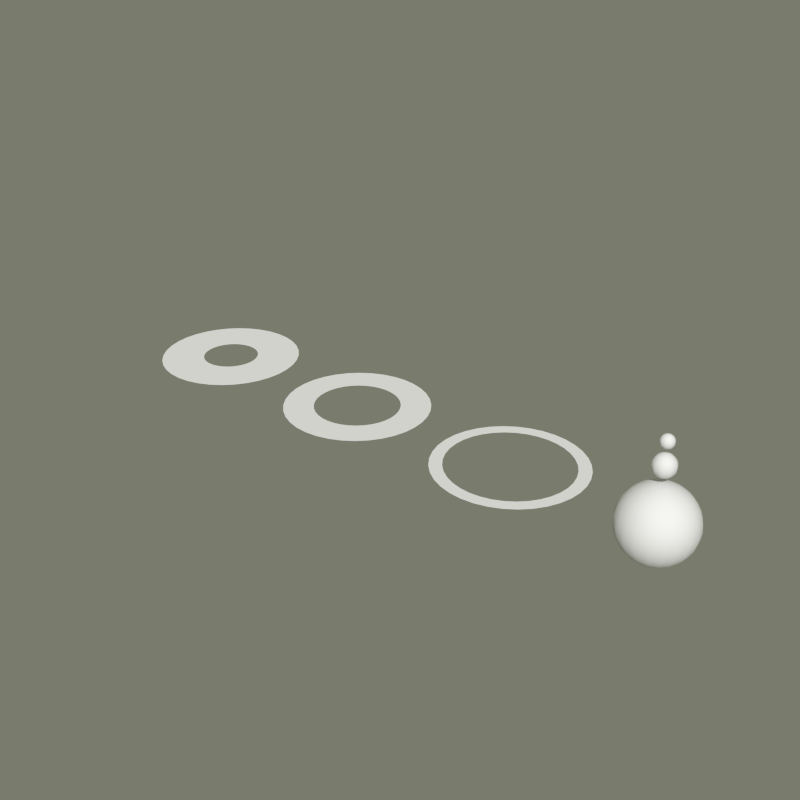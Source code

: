 # Source: planets_export.blend  (saved by Blender 2.72.0; exported with 4.5.12 LTS)
import bpy
from mathutils import Matrix  # noqa: F401  (used for matrix-valued properties, if any)

bpy.ops.wm.read_factory_settings(use_empty=True)
scene = bpy.context.scene
scene.name = 'Scene'

# ---- collections
col_collection_1 = bpy.data.collections.new('Collection 1'); scene.collection.children.link(col_collection_1)

# ---- materials (node trees are filled in below, after node groups)
mat_mat_ring = bpy.data.materials.new('mat_ring')
mat_mat_ring.alpha_threshold = 0.0
mat_mat_ring.use_transparent_shadow = False
mat_mat_ring.roughness = 0.5
mat_mat_planet = bpy.data.materials.new('mat_planet')
mat_mat_planet.alpha_threshold = 0.0
mat_mat_planet.use_transparent_shadow = False
mat_mat_planet.roughness = 0.5

# ---- material node trees

# ---- world
world_world = bpy.data.worlds.new('World'); scene.world = world_world
world_world.color = (0.1918, 0.1985, 0.1526)
world_world.use_sun_shadow = False
world_world.sun_shadow_jitter_overblur = 0.0
world_world.cycles.sampling_method = 'MANUAL'
world_world.cycles.sample_map_resolution = 256

# ---- meshes
me_circle_011 = bpy.data.meshes.new('Circle.011')
me_circle_011.from_pydata([(0.0, 2.0, 0.0), (-0.3473, 1.97, 0.0), (-0.684, 1.879, 0.0), (-1.0, 1.732, 0.0), (-1.286, 1.532, 0.0), (-1.532, 1.286, 0.0), (-1.732, 1.0, 0.0), (-1.879, 0.684, 0.0), (-1.97, 0.3473, 0.0), (-2.0, 1.51e-07, 0.0), (-1.97, -0.3473, 0.0), (-1.879, -0.684, 0.0), (-1.732, -1.0, 0.0), (-1.532, -1.286, 0.0), (-1.286, -1.532, 0.0), (-1.0, -1.732, 0.0), (-0.684, -1.879, 0.0), (-0.3473, -1.97, 0.0), (-7.788e-07, -2.0, 0.0), (0.3473, -1.97, 0.0), (0.684, -1.879, 0.0), (1.0, -1.732, 0.0), (1.286, -1.532, 0.0), (1.532, -1.286, 0.0), (1.732, -1.0, 0.0), (1.879, -0.684, 0.0), (1.97, -0.3473, 0.0), (2.0, -9.298e-07, 0.0), (1.97, 0.3473, 0.0), (1.879, 0.684, 0.0), (1.732, 1.0, 0.0), (1.532, 1.286, 0.0), (1.286, 1.532, 0.0), (1.0, 1.732, 0.0), (0.684, 1.879, 0.0), (0.3473, 1.97, 0.0), (0.0, 0.7884, 0.0), (-0.1369, 0.7764, 0.0), (-0.2697, 0.7409, 0.0), (-0.3942, 0.6828, 0.0), (-0.5068, 0.604, 0.0), (-0.604, 0.5068, 0.0), (-0.6828, 0.3942, 0.0), (-0.7409, 0.2697, 0.0), (-0.7764, 0.1369, 0.0), (-0.7884, 5.952e-08, 0.0), (-0.7764, -0.1369, 0.0), (-0.7409, -0.2697, 0.0), (-0.6828, -0.3942, 0.0), (-0.604, -0.5068, 0.0), (-0.5068, -0.604, 0.0), (-0.3942, -0.6828, 0.0), (-0.2697, -0.7409, 0.0), (-0.1369, -0.7764, 0.0), (-3.07e-07, -0.7884, 0.0), (0.1369, -0.7764, 0.0), (0.2697, -0.7409, 0.0), (0.3942, -0.6828, 0.0), (0.5068, -0.604, 0.0), (0.604, -0.5068, 0.0), (0.6828, -0.3942, 0.0), (0.7409, -0.2697, 0.0), (0.7764, -0.1369, 0.0), (0.7884, -3.665e-07, 0.0), (0.7764, 0.1369, 0.0), (0.7409, 0.2697, 0.0), (0.6828, 0.3942, 0.0), (0.604, 0.5068, 0.0), (0.5068, 0.604, 0.0), (0.3942, 0.6828, 0.0), (0.2697, 0.7409, 0.0), (0.1369, 0.7764, 0.0)], [], [(13, 49, 48, 12), (30, 66, 65, 29), (20, 56, 55, 19), (3, 39, 38, 2), (10, 46, 45, 9), (27, 63, 62, 26), (17, 53, 52, 16), (34, 70, 69, 33), (7, 43, 42, 6), (24, 60, 59, 23), (31, 67, 66, 30), (14, 50, 49, 13), (4, 40, 39, 3), (21, 57, 56, 20), (11, 47, 46, 10), (28, 64, 63, 27), (35, 71, 70, 34), (18, 54, 53, 17), (1, 37, 36, 0), (8, 44, 43, 7), (25, 61, 60, 24), (15, 51, 50, 14), (32, 68, 67, 31), (22, 58, 57, 21), (5, 41, 40, 4), (29, 65, 64, 28), (12, 48, 47, 11), (0, 36, 71, 35), (2, 38, 37, 1), (19, 55, 54, 18), (9, 45, 44, 8), (26, 62, 61, 25), (33, 69, 68, 32), (16, 52, 51, 15), (6, 42, 41, 5), (23, 59, 58, 22)])
_uv = me_circle_011.uv_layers.new(name='UVMap')
_uv.uv.foreach_set('vector', [0.3626, 0.7718, 0.3626, 0.2268, 0.3353, 0.2268, 0.3353, 0.7718, 0.8264, 0.7718, 0.8264, 0.2268, 0.7991, 0.2268, 0.7991, 0.7718, 0.5536, 0.7718, 0.5536, 0.2268, 0.5263, 0.2268, 0.5263, 0.7718, 0.08979, 0.7718, 0.08979, 0.2268, 0.06251, 0.2268, 0.06251, 0.7718, 0.2808, 0.7718, 0.2808, 0.2268, 0.2535, 0.2268, 0.2535, 0.7718, 0.7445, 0.7718, 0.7445, 0.2268, 0.7172, 0.2268, 0.7172, 0.7718, 0.4717, 0.7718, 0.4717, 0.2268, 0.4444, 0.2268, 0.4444, 0.7718, 0.9355, 0.7718, 0.9355, 0.2268, 0.9082, 0.2268, 0.9082, 0.7718, 0.1989, 0.7718, 0.1989, 0.2268, 0.1716, 0.2268, 0.1716, 0.7718, 0.6627, 0.7718, 0.6627, 0.2268, 0.6354, 0.2268, 0.6354, 0.7718, 0.8536, 0.7718, 0.8536, 0.2268, 0.8264, 0.2268, 0.8264, 0.7718, 0.3899, 0.7718, 0.3899, 0.2268, 0.3626, 0.2268, 0.3626, 0.7718, 0.1171, 0.7718, 0.1171, 0.2268, 0.08979, 0.2268, 0.08979, 0.7718, 0.5808, 0.7718, 0.5808, 0.2268, 0.5536, 0.2268, 0.5536, 0.7718, 0.308, 0.7718, 0.308, 0.2268, 0.2808, 0.2268, 0.2808, 0.7718, 0.7718, 0.7718, 0.7718, 0.2268, 0.7445, 0.2268, 0.7445, 0.7718, 0.9628, 0.7718, 0.9628, 0.2268, 0.9355, 0.2268, 0.9355, 0.7718, 0.499, 0.7718, 0.499, 0.2268, 0.4717, 0.2268, 0.4717, 0.7718, 0.03523, 0.7718, 0.03523, 0.2268, 0.007947, 0.2268, 0.007947, 0.7718, 0.2262, 0.7718, 0.2262, 0.2268, 0.1989, 0.2268, 0.1989, 0.7718, 0.69, 0.7718, 0.69, 0.2268, 0.6627, 0.2268, 0.6627, 0.7718, 0.4172, 0.7718, 0.4172, 0.2268, 0.3899, 0.2268, 0.3899, 0.7718, 0.8809, 0.7718, 0.8809, 0.2268, 0.8536, 0.2268, 0.8536, 0.7718, 0.6081, 0.7718, 0.6081, 0.2268, 0.5808, 0.2268, 0.5808, 0.7718, 0.1444, 0.7718, 0.1444, 0.2268, 0.1171, 0.2268, 0.1171, 0.7718, 0.7991, 0.7718, 0.7991, 0.2268, 0.7718, 0.2268, 0.7718, 0.7718, 0.3353, 0.7718, 0.3353, 0.2268, 0.308, 0.2268, 0.308, 0.7718, 0.9901, 0.7718, 0.9901, 0.2268, 0.9628, 0.2268, 0.9628, 0.7718, 0.06251, 0.7718, 0.06251, 0.2268, 0.03523, 0.2268, 0.03523, 0.7718, 0.5263, 0.7718, 0.5263, 0.2268, 0.499, 0.2268, 0.499, 0.7718, 0.2535, 0.7718, 0.2535, 0.2268, 0.2262, 0.2268, 0.2262, 0.7718, 0.7172, 0.7718, 0.7172, 0.2268, 0.69, 0.2268, 0.69, 0.7718, 0.9082, 0.7718, 0.9082, 0.2268, 0.8809, 0.2268, 0.8809, 0.7718, 0.4444, 0.7718, 0.4444, 0.2268, 0.4172, 0.2268, 0.4172, 0.7718, 0.1716, 0.7718, 0.1716, 0.2268, 0.1444, 0.2268, 0.1444, 0.7718, 0.6354, 0.7718, 0.6354, 0.2268, 0.6081, 0.2268, 0.6081, 0.7718])
me_circle_011.materials.append(mat_mat_ring)
me_circle_011.use_remesh_preserve_volume = False
me_circle_011.use_remesh_preserve_attributes = False
me_circle_011.use_mirror_vertex_groups = False
me_circle_011.update()
me_circle_010 = bpy.data.meshes.new('Circle.010')
me_circle_010.from_pydata([(0.0, 2.0, 0.0), (-0.3473, 1.97, 0.0), (-0.684, 1.879, 0.0), (-1.0, 1.732, 0.0), (-1.286, 1.532, 0.0), (-1.532, 1.286, 0.0), (-1.732, 1.0, 0.0), (-1.879, 0.684, 0.0), (-1.97, 0.3473, 0.0), (-2.0, 1.51e-07, 0.0), (-1.97, -0.3473, 0.0), (-1.879, -0.684, 0.0), (-1.732, -1.0, 0.0), (-1.532, -1.286, 0.0), (-1.286, -1.532, 0.0), (-1.0, -1.732, 0.0), (-0.684, -1.879, 0.0), (-0.3473, -1.97, 0.0), (-7.788e-07, -2.0, 0.0), (0.3473, -1.97, 0.0), (0.684, -1.879, 0.0), (1.0, -1.732, 0.0), (1.286, -1.532, 0.0), (1.532, -1.286, 0.0), (1.732, -1.0, 0.0), (1.879, -0.684, 0.0), (1.97, -0.3473, 0.0), (2.0, -9.298e-07, 0.0), (1.97, 0.3473, 0.0), (1.879, 0.684, 0.0), (1.732, 1.0, 0.0), (1.532, 1.286, 0.0), (1.286, 1.532, 0.0), (1.0, 1.732, 0.0), (0.684, 1.879, 0.0), (0.3473, 1.97, 0.0), (0.0, 1.658, 0.0), (-0.2879, 1.633, 0.0), (-0.567, 1.558, 0.0), (-0.8289, 1.436, 0.0), (-1.066, 1.27, 0.0), (-1.27, 1.066, 0.0), (-1.436, 0.8289, 0.0), (-1.558, 0.567, 0.0), (-1.633, 0.2879, 0.0), (-1.658, 1.252e-07, 0.0), (-1.633, -0.2879, 0.0), (-1.558, -0.567, 0.0), (-1.436, -0.8289, 0.0), (-1.27, -1.066, 0.0), (-1.066, -1.27, 0.0), (-0.8289, -1.436, 0.0), (-0.567, -1.558, 0.0), (-0.2879, -1.633, 0.0), (-6.455e-07, -1.658, 0.0), (0.2879, -1.633, 0.0), (0.567, -1.558, 0.0), (0.8289, -1.436, 0.0), (1.066, -1.27, 0.0), (1.27, -1.066, 0.0), (1.436, -0.8289, 0.0), (1.558, -0.567, 0.0), (1.633, -0.2879, 0.0), (1.658, -7.707e-07, 0.0), (1.633, 0.2879, 0.0), (1.558, 0.567, 0.0), (1.436, 0.8289, 0.0), (1.27, 1.066, 0.0), (1.066, 1.27, 0.0), (0.8289, 1.436, 0.0), (0.567, 1.558, 0.0), (0.2879, 1.633, 0.0)], [], [(13, 49, 48, 12), (30, 66, 65, 29), (20, 56, 55, 19), (3, 39, 38, 2), (10, 46, 45, 9), (27, 63, 62, 26), (17, 53, 52, 16), (34, 70, 69, 33), (7, 43, 42, 6), (24, 60, 59, 23), (31, 67, 66, 30), (14, 50, 49, 13), (4, 40, 39, 3), (21, 57, 56, 20), (11, 47, 46, 10), (28, 64, 63, 27), (35, 71, 70, 34), (18, 54, 53, 17), (1, 37, 36, 0), (8, 44, 43, 7), (25, 61, 60, 24), (15, 51, 50, 14), (32, 68, 67, 31), (22, 58, 57, 21), (5, 41, 40, 4), (29, 65, 64, 28), (12, 48, 47, 11), (0, 36, 71, 35), (2, 38, 37, 1), (19, 55, 54, 18), (9, 45, 44, 8), (26, 62, 61, 25), (33, 69, 68, 32), (16, 52, 51, 15), (6, 42, 41, 5), (23, 59, 58, 22)])
_uv = me_circle_010.uv_layers.new(name='UVMap')
_uv.uv.foreach_set('vector', [0.3626, 0.7718, 0.3626, 0.2268, 0.3353, 0.2268, 0.3353, 0.7718, 0.8264, 0.7718, 0.8264, 0.2268, 0.7991, 0.2268, 0.7991, 0.7718, 0.5536, 0.7718, 0.5536, 0.2268, 0.5263, 0.2268, 0.5263, 0.7718, 0.08979, 0.7718, 0.08979, 0.2268, 0.06251, 0.2268, 0.06251, 0.7718, 0.2808, 0.7718, 0.2808, 0.2268, 0.2535, 0.2268, 0.2535, 0.7718, 0.7445, 0.7718, 0.7445, 0.2268, 0.7172, 0.2268, 0.7172, 0.7718, 0.4717, 0.7718, 0.4717, 0.2268, 0.4444, 0.2268, 0.4444, 0.7718, 0.9355, 0.7718, 0.9355, 0.2268, 0.9082, 0.2268, 0.9082, 0.7718, 0.1989, 0.7718, 0.1989, 0.2268, 0.1716, 0.2268, 0.1716, 0.7718, 0.6627, 0.7718, 0.6627, 0.2268, 0.6354, 0.2268, 0.6354, 0.7718, 0.8536, 0.7718, 0.8536, 0.2268, 0.8264, 0.2268, 0.8264, 0.7718, 0.3899, 0.7718, 0.3899, 0.2268, 0.3626, 0.2268, 0.3626, 0.7718, 0.1171, 0.7718, 0.1171, 0.2268, 0.08979, 0.2268, 0.08979, 0.7718, 0.5808, 0.7718, 0.5808, 0.2268, 0.5536, 0.2268, 0.5536, 0.7718, 0.308, 0.7718, 0.308, 0.2268, 0.2808, 0.2268, 0.2808, 0.7718, 0.7718, 0.7718, 0.7718, 0.2268, 0.7445, 0.2268, 0.7445, 0.7718, 0.9628, 0.7718, 0.9628, 0.2268, 0.9355, 0.2268, 0.9355, 0.7718, 0.499, 0.7718, 0.499, 0.2268, 0.4717, 0.2268, 0.4717, 0.7718, 0.03523, 0.7718, 0.03523, 0.2268, 0.007947, 0.2268, 0.007947, 0.7718, 0.2262, 0.7718, 0.2262, 0.2268, 0.1989, 0.2268, 0.1989, 0.7718, 0.69, 0.7718, 0.69, 0.2268, 0.6627, 0.2268, 0.6627, 0.7718, 0.4172, 0.7718, 0.4172, 0.2268, 0.3899, 0.2268, 0.3899, 0.7718, 0.8809, 0.7718, 0.8809, 0.2268, 0.8536, 0.2268, 0.8536, 0.7718, 0.6081, 0.7718, 0.6081, 0.2268, 0.5808, 0.2268, 0.5808, 0.7718, 0.1444, 0.7718, 0.1444, 0.2268, 0.1171, 0.2268, 0.1171, 0.7718, 0.7991, 0.7718, 0.7991, 0.2268, 0.7718, 0.2268, 0.7718, 0.7718, 0.3353, 0.7718, 0.3353, 0.2268, 0.308, 0.2268, 0.308, 0.7718, 0.9901, 0.7718, 0.9901, 0.2268, 0.9628, 0.2268, 0.9628, 0.7718, 0.06251, 0.7718, 0.06251, 0.2268, 0.03523, 0.2268, 0.03523, 0.7718, 0.5263, 0.7718, 0.5263, 0.2268, 0.499, 0.2268, 0.499, 0.7718, 0.2535, 0.7718, 0.2535, 0.2268, 0.2262, 0.2268, 0.2262, 0.7718, 0.7172, 0.7718, 0.7172, 0.2268, 0.69, 0.2268, 0.69, 0.7718, 0.9082, 0.7718, 0.9082, 0.2268, 0.8809, 0.2268, 0.8809, 0.7718, 0.4444, 0.7718, 0.4444, 0.2268, 0.4172, 0.2268, 0.4172, 0.7718, 0.1716, 0.7718, 0.1716, 0.2268, 0.1444, 0.2268, 0.1444, 0.7718, 0.6354, 0.7718, 0.6354, 0.2268, 0.6081, 0.2268, 0.6081, 0.7718])
me_circle_010.materials.append(mat_mat_ring)
me_circle_010.use_remesh_preserve_volume = False
me_circle_010.use_remesh_preserve_attributes = False
me_circle_010.use_mirror_vertex_groups = False
me_circle_010.update()
me_circle_009 = bpy.data.meshes.new('Circle.009')
me_circle_009.from_pydata([(0.0, 2.0, 0.0), (-0.3473, 1.97, 0.0), (-0.684, 1.879, 0.0), (-1.0, 1.732, 0.0), (-1.286, 1.532, 0.0), (-1.532, 1.286, 0.0), (-1.732, 1.0, 0.0), (-1.879, 0.684, 0.0), (-1.97, 0.3473, 0.0), (-2.0, 1.51e-07, 0.0), (-1.97, -0.3473, 0.0), (-1.879, -0.684, 0.0), (-1.732, -1.0, 0.0), (-1.532, -1.286, 0.0), (-1.286, -1.532, 0.0), (-1.0, -1.732, 0.0), (-0.684, -1.879, 0.0), (-0.3473, -1.97, 0.0), (-7.788e-07, -2.0, 0.0), (0.3473, -1.97, 0.0), (0.684, -1.879, 0.0), (1.0, -1.732, 0.0), (1.286, -1.532, 0.0), (1.532, -1.286, 0.0), (1.732, -1.0, 0.0), (1.879, -0.684, 0.0), (1.97, -0.3473, 0.0), (2.0, -9.298e-07, 0.0), (1.97, 0.3473, 0.0), (1.879, 0.684, 0.0), (1.732, 1.0, 0.0), (1.532, 1.286, 0.0), (1.286, 1.532, 0.0), (1.0, 1.732, 0.0), (0.684, 1.879, 0.0), (0.3473, 1.97, 0.0), (0.0, 1.174, 0.0), (-0.2038, 1.156, 0.0), (-0.4014, 1.103, 0.0), (-0.5868, 1.016, 0.0), (-0.7544, 0.8991, 0.0), (-0.8991, 0.7544, 0.0), (-1.016, 0.5868, 0.0), (-1.103, 0.4014, 0.0), (-1.156, 0.2038, 0.0), (-1.174, 8.861e-08, 0.0), (-1.156, -0.2038, 0.0), (-1.103, -0.4014, 0.0), (-1.016, -0.5868, 0.0), (-0.8991, -0.7544, 0.0), (-0.7544, -0.8991, 0.0), (-0.5868, -1.016, 0.0), (-0.4014, -1.103, 0.0), (-0.2038, -1.156, 0.0), (-4.57e-07, -1.174, 0.0), (0.2038, -1.156, 0.0), (0.4014, -1.103, 0.0), (0.5868, -1.016, 0.0), (0.7544, -0.8991, 0.0), (0.8991, -0.7544, 0.0), (1.016, -0.5868, 0.0), (1.103, -0.4014, 0.0), (1.156, -0.2038, 0.0), (1.174, -5.456e-07, 0.0), (1.156, 0.2038, 0.0), (1.103, 0.4014, 0.0), (1.016, 0.5868, 0.0), (0.8991, 0.7544, 0.0), (0.7544, 0.8991, 0.0), (0.5868, 1.016, 0.0), (0.4014, 1.103, 0.0), (0.2038, 1.156, 0.0)], [], [(13, 49, 48, 12), (30, 66, 65, 29), (20, 56, 55, 19), (3, 39, 38, 2), (10, 46, 45, 9), (27, 63, 62, 26), (17, 53, 52, 16), (34, 70, 69, 33), (7, 43, 42, 6), (24, 60, 59, 23), (31, 67, 66, 30), (14, 50, 49, 13), (4, 40, 39, 3), (21, 57, 56, 20), (11, 47, 46, 10), (28, 64, 63, 27), (35, 71, 70, 34), (18, 54, 53, 17), (1, 37, 36, 0), (8, 44, 43, 7), (25, 61, 60, 24), (15, 51, 50, 14), (32, 68, 67, 31), (22, 58, 57, 21), (5, 41, 40, 4), (29, 65, 64, 28), (12, 48, 47, 11), (0, 36, 71, 35), (2, 38, 37, 1), (19, 55, 54, 18), (9, 45, 44, 8), (26, 62, 61, 25), (33, 69, 68, 32), (16, 52, 51, 15), (6, 42, 41, 5), (23, 59, 58, 22)])
_uv = me_circle_009.uv_layers.new(name='UVMap')
_uv.uv.foreach_set('vector', [0.3626, 0.9908, 0.3626, 0.007782, 0.3353, 0.007782, 0.3353, 0.9908, 0.8264, 0.9908, 0.8264, 0.007782, 0.7991, 0.007782, 0.7991, 0.9908, 0.5536, 0.9908, 0.5536, 0.007782, 0.5263, 0.007782, 0.5263, 0.9908, 0.08979, 0.9908, 0.08979, 0.007782, 0.06251, 0.007782, 0.06251, 0.9908, 0.2808, 0.9908, 0.2808, 0.007782, 0.2535, 0.007782, 0.2535, 0.9908, 0.7445, 0.9908, 0.7445, 0.007782, 0.7172, 0.007782, 0.7172, 0.9908, 0.4717, 0.9908, 0.4717, 0.007782, 0.4444, 0.007782, 0.4444, 0.9908, 0.9355, 0.9908, 0.9355, 0.007782, 0.9082, 0.007782, 0.9082, 0.9908, 0.1989, 0.9908, 0.1989, 0.007782, 0.1716, 0.007782, 0.1716, 0.9908, 0.6627, 0.9908, 0.6627, 0.007782, 0.6354, 0.007782, 0.6354, 0.9908, 0.8536, 0.9908, 0.8536, 0.007782, 0.8264, 0.007782, 0.8264, 0.9908, 0.3899, 0.9908, 0.3899, 0.007782, 0.3626, 0.007782, 0.3626, 0.9908, 0.1171, 0.9908, 0.1171, 0.007782, 0.08979, 0.007782, 0.08979, 0.9908, 0.5808, 0.9908, 0.5808, 0.007782, 0.5536, 0.007782, 0.5536, 0.9908, 0.308, 0.9908, 0.308, 0.007782, 0.2808, 0.007782, 0.2808, 0.9908, 0.7718, 0.9908, 0.7718, 0.007782, 0.7445, 0.007782, 0.7445, 0.9908, 0.9628, 0.9908, 0.9628, 0.007782, 0.9355, 0.007782, 0.9355, 0.9908, 0.499, 0.9908, 0.499, 0.007782, 0.4717, 0.007782, 0.4717, 0.9908, 0.03523, 0.9908, 0.03523, 0.007782, 0.007947, 0.007782, 0.007947, 0.9908, 0.2262, 0.9908, 0.2262, 0.007782, 0.1989, 0.007782, 0.1989, 0.9908, 0.69, 0.9908, 0.69, 0.007782, 0.6627, 0.007782, 0.6627, 0.9908, 0.4172, 0.9908, 0.4172, 0.007782, 0.3899, 0.007782, 0.3899, 0.9908, 0.8809, 0.9908, 0.8809, 0.007782, 0.8536, 0.007782, 0.8536, 0.9908, 0.6081, 0.9908, 0.6081, 0.007782, 0.5808, 0.007782, 0.5808, 0.9908, 0.1444, 0.9908, 0.1444, 0.007782, 0.1171, 0.007782, 0.1171, 0.9908, 0.7991, 0.9908, 0.7991, 0.007782, 0.7718, 0.007782, 0.7718, 0.9908, 0.3353, 0.9908, 0.3353, 0.007782, 0.308, 0.007782, 0.308, 0.9908, 0.9901, 0.9908, 0.9901, 0.007782, 0.9628, 0.007782, 0.9628, 0.9908, 0.06251, 0.9908, 0.06251, 0.007782, 0.03523, 0.007782, 0.03523, 0.9908, 0.5263, 0.9908, 0.5263, 0.007782, 0.499, 0.007782, 0.499, 0.9908, 0.2535, 0.9908, 0.2535, 0.007782, 0.2262, 0.007782, 0.2262, 0.9908, 0.7172, 0.9908, 0.7172, 0.007782, 0.69, 0.007782, 0.69, 0.9908, 0.9082, 0.9908, 0.9082, 0.007782, 0.8809, 0.007782, 0.8809, 0.9908, 0.4444, 0.9908, 0.4444, 0.007782, 0.4172, 0.007782, 0.4172, 0.9908, 0.1716, 0.9908, 0.1716, 0.007782, 0.1444, 0.007782, 0.1444, 0.9908, 0.6354, 0.9908, 0.6354, 0.007782, 0.6081, 0.007782, 0.6081, 0.9908])
me_circle_009.materials.append(mat_mat_ring)
me_circle_009.use_remesh_preserve_volume = False
me_circle_009.use_remesh_preserve_attributes = False
me_circle_009.use_mirror_vertex_groups = False
me_circle_009.update()
me_sphere_015 = bpy.data.meshes.new('Sphere.015')
me_sphere_015.from_pydata([(-0.1058, 0.0, 1.954), (-0.045, 0.03269, 2.271), (-0.0856, 0.06219, 2.246), (-0.1178, 0.0856, 2.206), (-0.1385, 0.1006, 2.156), (-0.1456, 0.1058, 2.1), (-0.1385, 0.1006, 2.044), (-0.1178, 0.0856, 1.994), (-0.0856, 0.06219, 1.954), (-0.045, 0.03269, 1.929), (-0.01719, 0.0529, 2.271), (-0.03269, 0.1006, 2.246), (-0.045, 0.1385, 2.206), (-0.0529, 0.1628, 2.156), (-0.05562, 0.1712, 2.1), (-0.0529, 0.1628, 2.044), (-0.045, 0.1385, 1.994), (-0.03269, 0.1006, 1.954), (-0.01719, 0.0529, 1.929), (0.01719, 0.0529, 2.271), (0.03269, 0.1006, 2.246), (0.045, 0.1385, 2.206), (0.0529, 0.1628, 2.156), (0.05562, 0.1712, 2.1), (0.0529, 0.1628, 2.044), (0.045, 0.1385, 1.994), (0.03269, 0.1006, 1.954), (0.01719, 0.0529, 1.929), (0.045, 0.03269, 2.271), (0.0856, 0.06219, 2.246), (0.1178, 0.0856, 2.206), (0.1385, 0.1006, 2.156), (0.1456, 0.1058, 2.1), (0.1385, 0.1006, 2.044), (0.1178, 0.0856, 1.994), (0.0856, 0.06219, 1.954), (0.045, 0.03269, 1.929), (0.05562, -1.288e-09, 2.271), (0.1058, 7.652e-09, 2.246), (0.1456, 1.212e-08, 2.206), (0.1712, 1.659e-08, 2.156), (0.18, -1.288e-09, 2.1), (0.1712, 7.652e-09, 2.044), (0.1456, 1.212e-08, 1.994), (0.1058, 3.182e-09, 1.954), (0.05562, -1.288e-09, 1.929), (1.004e-07, 0.0, 1.92), (0.045, -0.03269, 2.271), (0.0856, -0.06219, 2.246), (0.1178, -0.0856, 2.206), (0.1385, -0.1006, 2.156), (0.1456, -0.1058, 2.1), (0.1385, -0.1006, 2.044), (0.1178, -0.0856, 1.994), (0.0856, -0.06219, 1.954), (0.045, -0.03269, 1.929), (0.01719, -0.0529, 2.271), (0.03269, -0.1006, 2.246), (0.045, -0.1385, 2.206), (0.0529, -0.1628, 2.156), (0.05562, -0.1712, 2.1), (0.0529, -0.1628, 2.044), (0.045, -0.1385, 1.994), (0.03269, -0.1006, 1.954), (0.01719, -0.0529, 1.929), (8.225e-08, -5.578e-08, 2.28), (-0.01719, -0.0529, 2.271), (-0.03269, -0.1006, 2.246), (-0.045, -0.1385, 2.206), (-0.0529, -0.1628, 2.156), (-0.05562, -0.1712, 2.1), (-0.0529, -0.1628, 2.044), (-0.045, -0.1385, 1.994), (-0.03269, -0.1006, 1.954), (-0.01719, -0.0529, 1.929), (-0.045, -0.03269, 2.271), (-0.0856, -0.06219, 2.246), (-0.1178, -0.0856, 2.206), (-0.1385, -0.1006, 2.156), (-0.1456, -0.1058, 2.1), (-0.1385, -0.1006, 2.044), (-0.1178, -0.0856, 1.994), (-0.08559, -0.06219, 1.954), (-0.045, -0.03269, 1.929), (-0.05562, -7.994e-09, 2.271), (-0.1058, -1.47e-08, 2.246), (-0.1456, -2.811e-08, 2.206), (-0.1712, -3.705e-08, 2.156), (-0.18, -1.288e-09, 2.1), (-0.1712, -2.811e-08, 2.044), (-0.1456, -2.811e-08, 1.994), (-0.05562, -3.524e-09, 1.929)], [], [(9, 8, 17, 18), (8, 7, 16, 17), (7, 6, 15, 16), (6, 5, 14, 15), (5, 4, 13, 14), (4, 3, 12, 13), (3, 2, 11, 12), (2, 1, 10, 11), (18, 17, 26, 27), (17, 16, 25, 26), (16, 15, 24, 25), (15, 14, 23, 24), (14, 13, 22, 23), (13, 12, 21, 22), (12, 11, 20, 21), (11, 10, 19, 20), (27, 26, 35, 36), (26, 25, 34, 35), (25, 24, 33, 34), (24, 23, 32, 33), (23, 22, 31, 32), (22, 21, 30, 31), (21, 20, 29, 30), (20, 19, 28, 29), (36, 35, 44, 45), (35, 34, 43, 44), (34, 33, 42, 43), (33, 32, 41, 42), (32, 31, 40, 41), (31, 30, 39, 40), (30, 29, 38, 39), (29, 28, 37, 38), (45, 44, 54, 55), (44, 43, 53, 54), (43, 42, 52, 53), (42, 41, 51, 52), (41, 40, 50, 51), (40, 39, 49, 50), (39, 38, 48, 49), (38, 37, 47, 48), (55, 54, 63, 64), (54, 53, 62, 63), (53, 52, 61, 62), (52, 51, 60, 61), (51, 50, 59, 60), (50, 49, 58, 59), (49, 48, 57, 58), (48, 47, 56, 57), (64, 63, 73, 74), (63, 62, 72, 73), (62, 61, 71, 72), (61, 60, 70, 71), (60, 59, 69, 70), (59, 58, 68, 69), (58, 57, 67, 68), (57, 56, 66, 67), (74, 73, 82, 83), (73, 72, 81, 82), (72, 71, 80, 81), (71, 70, 79, 80), (70, 69, 78, 79), (69, 68, 77, 78), (68, 67, 76, 77), (67, 66, 75, 76), (81, 80, 89, 90), (80, 79, 88, 89), (79, 78, 87, 88), (78, 77, 86, 87), (77, 76, 85, 86), (76, 75, 84, 85), (46, 91, 9), (91, 0, 8, 9), (0, 90, 7, 8), (90, 89, 6, 7), (89, 88, 5, 6), (88, 87, 4, 5), (87, 86, 3, 4), (86, 85, 2, 3), (85, 84, 1, 2), (84, 65, 1), (46, 9, 18), (1, 65, 10), (46, 18, 27), (10, 65, 19), (46, 27, 36), (19, 65, 28), (46, 36, 45), (28, 65, 37), (46, 45, 55), (37, 65, 47), (46, 55, 64), (47, 65, 56), (46, 64, 74), (56, 65, 66), (46, 74, 83), (66, 65, 75), (46, 83, 91), (83, 82, 0, 91), (82, 81, 90, 0), (75, 65, 84)])
me_sphere_015.polygons.foreach_set('use_smooth', [True] * 100)
me_sphere_015.materials.append(mat_mat_planet)
me_sphere_015.use_remesh_preserve_volume = False
me_sphere_015.use_remesh_preserve_attributes = False
me_sphere_015.use_mirror_vertex_groups = False
me_sphere_015.update()
me_sphere_014 = bpy.data.meshes.new('Sphere.014')
me_sphere_014.from_pydata([(-0.1763, 0.0, 1.257), (-0.075, 0.05449, 1.785), (-0.1427, 0.1036, 1.743), (-0.1964, 0.1427, 1.676), (-0.2308, 0.1677, 1.593), (-0.2427, 0.1763, 1.5), (-0.2308, 0.1677, 1.407), (-0.1964, 0.1427, 1.324), (-0.1427, 0.1036, 1.257), (-0.075, 0.05449, 1.215), (-0.02865, 0.08817, 1.785), (-0.05449, 0.1677, 1.743), (-0.075, 0.2308, 1.676), (-0.08817, 0.2714, 1.593), (-0.09271, 0.2853, 1.5), (-0.08817, 0.2714, 1.407), (-0.075, 0.2308, 1.324), (-0.05449, 0.1677, 1.257), (-0.02865, 0.08817, 1.215), (0.02865, 0.08817, 1.785), (0.05449, 0.1677, 1.743), (0.075, 0.2308, 1.676), (0.08817, 0.2714, 1.593), (0.09271, 0.2853, 1.5), (0.08817, 0.2714, 1.407), (0.075, 0.2308, 1.324), (0.05449, 0.1677, 1.257), (0.02865, 0.08817, 1.215), (0.075, 0.05449, 1.785), (0.1427, 0.1036, 1.743), (0.1964, 0.1427, 1.676), (0.2308, 0.1677, 1.593), (0.2427, 0.1763, 1.5), (0.2308, 0.1677, 1.407), (0.1964, 0.1427, 1.324), (0.1427, 0.1036, 1.257), (0.075, 0.05449, 1.215), (0.09271, -2.147e-09, 1.785), (0.1763, 1.275e-08, 1.743), (0.2427, 2.02e-08, 1.676), (0.2853, 2.766e-08, 1.593), (0.3, -2.147e-09, 1.5), (0.2853, 1.275e-08, 1.407), (0.2427, 2.02e-08, 1.324), (0.1763, 5.303e-09, 1.257), (0.09271, -2.147e-09, 1.215), (9.775e-08, 0.0, 1.2), (0.075, -0.05449, 1.785), (0.1427, -0.1036, 1.743), (0.1964, -0.1427, 1.676), (0.2308, -0.1677, 1.593), (0.2427, -0.1763, 1.5), (0.2308, -0.1677, 1.407), (0.1964, -0.1427, 1.324), (0.1427, -0.1036, 1.257), (0.075, -0.05449, 1.215), (0.02865, -0.08817, 1.785), (0.05449, -0.1677, 1.743), (0.075, -0.2308, 1.676), (0.08817, -0.2714, 1.593), (0.09271, -0.2853, 1.5), (0.08817, -0.2714, 1.407), (0.075, -0.2308, 1.324), (0.05449, -0.1677, 1.257), (0.02865, -0.08817, 1.215), (6.755e-08, -9.297e-08, 1.8), (-0.02865, -0.08817, 1.785), (-0.05449, -0.1677, 1.743), (-0.075, -0.2308, 1.676), (-0.08817, -0.2714, 1.593), (-0.09271, -0.2853, 1.5), (-0.08817, -0.2714, 1.407), (-0.075, -0.2308, 1.324), (-0.05449, -0.1677, 1.257), (-0.02865, -0.08817, 1.215), (-0.075, -0.05449, 1.785), (-0.1427, -0.1036, 1.743), (-0.1964, -0.1427, 1.676), (-0.2308, -0.1677, 1.593), (-0.2427, -0.1763, 1.5), (-0.2308, -0.1677, 1.407), (-0.1964, -0.1427, 1.324), (-0.1427, -0.1036, 1.257), (-0.075, -0.05449, 1.215), (-0.09271, -1.332e-08, 1.785), (-0.1763, -2.45e-08, 1.743), (-0.2427, -4.685e-08, 1.676), (-0.2853, -6.175e-08, 1.593), (-0.3, -2.147e-09, 1.5), (-0.2853, -4.685e-08, 1.407), (-0.2427, -4.685e-08, 1.324), (-0.09271, -5.873e-09, 1.215)], [], [(9, 8, 17, 18), (8, 7, 16, 17), (7, 6, 15, 16), (6, 5, 14, 15), (5, 4, 13, 14), (4, 3, 12, 13), (3, 2, 11, 12), (2, 1, 10, 11), (18, 17, 26, 27), (17, 16, 25, 26), (16, 15, 24, 25), (15, 14, 23, 24), (14, 13, 22, 23), (13, 12, 21, 22), (12, 11, 20, 21), (11, 10, 19, 20), (27, 26, 35, 36), (26, 25, 34, 35), (25, 24, 33, 34), (24, 23, 32, 33), (23, 22, 31, 32), (22, 21, 30, 31), (21, 20, 29, 30), (20, 19, 28, 29), (36, 35, 44, 45), (35, 34, 43, 44), (34, 33, 42, 43), (33, 32, 41, 42), (32, 31, 40, 41), (31, 30, 39, 40), (30, 29, 38, 39), (29, 28, 37, 38), (45, 44, 54, 55), (44, 43, 53, 54), (43, 42, 52, 53), (42, 41, 51, 52), (41, 40, 50, 51), (40, 39, 49, 50), (39, 38, 48, 49), (38, 37, 47, 48), (55, 54, 63, 64), (54, 53, 62, 63), (53, 52, 61, 62), (52, 51, 60, 61), (51, 50, 59, 60), (50, 49, 58, 59), (49, 48, 57, 58), (48, 47, 56, 57), (64, 63, 73, 74), (63, 62, 72, 73), (62, 61, 71, 72), (61, 60, 70, 71), (60, 59, 69, 70), (59, 58, 68, 69), (58, 57, 67, 68), (57, 56, 66, 67), (74, 73, 82, 83), (73, 72, 81, 82), (72, 71, 80, 81), (71, 70, 79, 80), (70, 69, 78, 79), (69, 68, 77, 78), (68, 67, 76, 77), (67, 66, 75, 76), (81, 80, 89, 90), (80, 79, 88, 89), (79, 78, 87, 88), (78, 77, 86, 87), (77, 76, 85, 86), (76, 75, 84, 85), (46, 91, 9), (91, 0, 8, 9), (0, 90, 7, 8), (90, 89, 6, 7), (89, 88, 5, 6), (88, 87, 4, 5), (87, 86, 3, 4), (86, 85, 2, 3), (85, 84, 1, 2), (84, 65, 1), (46, 9, 18), (1, 65, 10), (46, 18, 27), (10, 65, 19), (46, 27, 36), (19, 65, 28), (46, 36, 45), (28, 65, 37), (46, 45, 55), (37, 65, 47), (46, 55, 64), (47, 65, 56), (46, 64, 74), (56, 65, 66), (46, 74, 83), (66, 65, 75), (46, 83, 91), (83, 82, 0, 91), (82, 81, 90, 0), (75, 65, 84)])
me_sphere_014.polygons.foreach_set('use_smooth', [True] * 100)
me_sphere_014.materials.append(mat_mat_planet)
me_sphere_014.use_remesh_preserve_volume = False
me_sphere_014.use_remesh_preserve_attributes = False
me_sphere_014.use_mirror_vertex_groups = False
me_sphere_014.update()
me_sphere_012 = bpy.data.meshes.new('Sphere.012')
me_sphere_012.from_pydata([(-0.1855, 0.06029, 0.9808), (-0.364, 0.1183, 0.9239), (-0.5284, 0.1717, 0.8315), (-0.6725, 0.2185, 0.7071), (-0.7908, 0.2569, 0.5556), (-0.8787, 0.2855, 0.3827), (-0.9328, 0.3031, 0.1951), (-0.9511, 0.309, 7.55e-08), (-0.9328, 0.3031, -0.1951), (-0.8787, 0.2855, -0.3827), (-0.7908, 0.2569, -0.5556), (-0.6725, 0.2185, -0.7071), (-0.5284, 0.1717, -0.8315), (-0.364, 0.1183, -0.9239), (-0.1855, 0.06029, -0.9808), (-0.1578, 0.1147, 0.9808), (-0.3096, 0.2249, 0.9239), (-0.4495, 0.3266, 0.8315), (-0.5721, 0.4156, 0.7071), (-0.6727, 0.4887, 0.5556), (-0.7474, 0.543, 0.3827), (-0.7935, 0.5765, 0.1951), (-0.809, 0.5878, 7.55e-08), (-0.7935, 0.5765, -0.1951), (-0.7474, 0.543, -0.3827), (-0.6727, 0.4887, -0.5556), (-0.5721, 0.4156, -0.7071), (-0.4495, 0.3266, -0.8315), (-0.3096, 0.2249, -0.9239), (-0.1578, 0.1147, -0.9808), (-0.1147, 0.1578, 0.9808), (-0.2249, 0.3096, 0.9239), (-0.3266, 0.4495, 0.8315), (-0.4156, 0.5721, 0.7071), (-0.4887, 0.6727, 0.5556), (-0.543, 0.7474, 0.3827), (-0.5765, 0.7935, 0.1951), (-0.5878, 0.809, 7.55e-08), (-0.5765, 0.7935, -0.1951), (-0.543, 0.7474, -0.3827), (-0.4887, 0.6727, -0.5556), (-0.4156, 0.5721, -0.7071), (-0.3266, 0.4495, -0.8315), (-0.2249, 0.3096, -0.9239), (-0.1147, 0.1578, -0.9808), (-0.06029, 0.1855, 0.9808), (-0.1183, 0.364, 0.9239), (-0.1717, 0.5284, 0.8315), (-0.2185, 0.6725, 0.7071), (-0.2569, 0.7908, 0.5556), (-0.2855, 0.8787, 0.3827), (-0.3031, 0.9328, 0.1951), (-0.309, 0.9511, 7.55e-08), (-0.3031, 0.9328, -0.1951), (-0.2855, 0.8787, -0.3827), (-0.2569, 0.7908, -0.5556), (-0.2185, 0.6725, -0.7071), (-0.1717, 0.5284, -0.8315), (-0.1183, 0.364, -0.9239), (-0.06029, 0.1855, -0.9808), (3.363e-07, 0.1951, 0.9808), (3.512e-07, 0.3827, 0.9239), (3.438e-07, 0.5556, 0.8315), (3.587e-07, 0.7071, 0.7071), (3.14e-07, 0.8315, 0.5556), (4.034e-07, 0.9239, 0.3827), (4.034e-07, 0.9808, 0.1951), (3.14e-07, 1.0, 7.55e-08), (3.736e-07, 0.9808, -0.1951), (3.438e-07, 0.9239, -0.3827), (3.14e-07, 0.8315, -0.5556), (3.587e-07, 0.7071, -0.7071), (3.289e-07, 0.5556, -0.8315), (3.289e-07, 0.3827, -0.9239), (3.326e-07, 0.1951, -0.9808), (0.06029, 0.1855, 0.9808), (0.1183, 0.364, 0.9239), (0.1717, 0.5284, 0.8315), (0.2185, 0.6725, 0.7071), (0.2569, 0.7908, 0.5556), (0.2855, 0.8787, 0.3827), (0.3031, 0.9328, 0.1951), (0.309, 0.9511, 7.55e-08), (0.3031, 0.9328, -0.1951), (0.2855, 0.8787, -0.3827), (0.2569, 0.7908, -0.5556), (0.2185, 0.6725, -0.7071), (0.1717, 0.5284, -0.8315), (0.1183, 0.364, -0.9239), (0.06029, 0.1855, -0.9808), (0.1147, 0.1578, 0.9808), (0.2249, 0.3096, 0.9239), (0.3266, 0.4495, 0.8315), (0.4156, 0.5721, 0.7071), (0.4887, 0.6727, 0.5556), (0.543, 0.7474, 0.3827), (0.5765, 0.7935, 0.1951), (0.5878, 0.809, 7.55e-08), (0.5765, 0.7935, -0.1951), (0.543, 0.7474, -0.3827), (0.4887, 0.6727, -0.5556), (0.4156, 0.5721, -0.7071), (0.3266, 0.4495, -0.8315), (0.2249, 0.3096, -0.9239), (0.1147, 0.1578, -0.9808), (3.258e-07, 0.0, -1.0), (0.1578, 0.1147, 0.9808), (0.3096, 0.2249, 0.9239), (0.4495, 0.3266, 0.8315), (0.5721, 0.4156, 0.7071), (0.6727, 0.4887, 0.5556), (0.7474, 0.543, 0.3827), (0.7935, 0.5765, 0.1951), (0.809, 0.5878, 7.55e-08), (0.7935, 0.5765, -0.1951), (0.7474, 0.543, -0.3827), (0.6727, 0.4887, -0.5556), (0.5721, 0.4156, -0.7071), (0.4495, 0.3266, -0.8315), (0.3096, 0.2249, -0.9239), (0.1578, 0.1147, -0.9808), (0.1855, 0.06029, 0.9808), (0.364, 0.1183, 0.9239), (0.5284, 0.1717, 0.8315), (0.6725, 0.2185, 0.7071), (0.7908, 0.2569, 0.5556), (0.8787, 0.2855, 0.3827), (0.9328, 0.3031, 0.1951), (0.9511, 0.309, 7.55e-08), (0.9328, 0.3031, -0.1951), (0.8787, 0.2855, -0.3827), (0.7908, 0.2569, -0.5556), (0.6725, 0.2185, -0.7071), (0.5284, 0.1717, -0.8315), (0.364, 0.1183, -0.9239), (0.1855, 0.06029, -0.9808), (0.1951, -1.479e-08, 0.9808), (0.3827, -5.577e-08, 0.9239), (0.5556, -6.322e-08, 0.8315), (0.7071, -3.618e-09, 0.7071), (0.8315, -3.618e-09, 0.5556), (0.9239, -1.852e-08, 0.3827), (0.9808, -4.832e-08, 0.1951), (1.0, 7.089e-08, 7.55e-08), (0.9808, -4.832e-08, -0.1951), (0.9239, 4.109e-08, -0.3827), (0.8315, -3.618e-09, -0.5556), (0.7071, -3.618e-09, -0.7071), (0.5556, -6.322e-08, -0.8315), (0.3827, -3.618e-09, -0.9239), (0.1951, 3.833e-09, -0.9808), (0.1855, -0.06029, 0.9808), (0.364, -0.1183, 0.9239), (0.5284, -0.1717, 0.8315), (0.6725, -0.2185, 0.7071), (0.7908, -0.2569, 0.5556), (0.8787, -0.2855, 0.3827), (0.9328, -0.3031, 0.1951), (0.9511, -0.309, 7.55e-08), (0.9328, -0.3031, -0.1951), (0.8787, -0.2855, -0.3827), (0.7908, -0.2569, -0.5556), (0.6725, -0.2185, -0.7071), (0.5284, -0.1717, -0.8315), (0.364, -0.1183, -0.9239), (0.1855, -0.06029, -0.9808), (0.1578, -0.1147, 0.9808), (0.3096, -0.2249, 0.9239), (0.4495, -0.3266, 0.8315), (0.5721, -0.4156, 0.7071), (0.6727, -0.4887, 0.5556), (0.7474, -0.543, 0.3827), (0.7935, -0.5765, 0.1951), (0.809, -0.5878, 7.55e-08), (0.7935, -0.5765, -0.1951), (0.7474, -0.543, -0.3827), (0.6727, -0.4887, -0.5556), (0.5721, -0.4156, -0.7071), (0.4495, -0.3266, -0.8315), (0.3096, -0.2249, -0.9239), (0.1578, -0.1147, -0.9808), (0.1147, -0.1578, 0.9808), (0.2249, -0.3096, 0.9239), (0.3266, -0.4495, 0.8315), (0.4156, -0.5721, 0.7071), (0.4887, -0.6727, 0.5556), (0.543, -0.7474, 0.3827), (0.5765, -0.7935, 0.1951), (0.5878, -0.809, 7.55e-08), (0.5765, -0.7935, -0.1951), (0.543, -0.7474, -0.3827), (0.4887, -0.6727, -0.5556), (0.4156, -0.5721, -0.7071), (0.3266, -0.4495, -0.8315), (0.2249, -0.3096, -0.9239), (0.1147, -0.1578, -0.9808), (0.06029, -0.1855, 0.9808), (0.1183, -0.364, 0.9239), (0.1717, -0.5284, 0.8315), (0.2185, -0.6725, 0.7071), (0.2569, -0.7908, 0.5556), (0.2855, -0.8787, 0.3827), (0.3031, -0.9328, 0.1951), (0.309, -0.9511, 7.55e-08), (0.3031, -0.9328, -0.1951), (0.2855, -0.8787, -0.3827), (0.2569, -0.7908, -0.5556), (0.2185, -0.6725, -0.7071), (0.1717, -0.5284, -0.8315), (0.1183, -0.364, -0.9239), (0.06029, -0.1855, -0.9808), (3.14e-07, -0.1951, 0.9808), (2.693e-07, -0.3827, 0.9239), (2.991e-07, -0.5556, 0.8315), (3.438e-07, -0.7071, 0.7071), (3.438e-07, -0.8315, 0.5556), (2.842e-07, -0.9239, 0.3827), (1.948e-07, -0.9808, 0.1951), (3.736e-07, -1.0, 7.55e-08), (1.948e-07, -0.9808, -0.1951), (4.034e-07, -0.9239, -0.3827), (3.438e-07, -0.8315, -0.5556), (3.438e-07, -0.7071, -0.7071), (2.991e-07, -0.5556, -0.8315), (3.587e-07, -0.3827, -0.9239), (3.512e-07, -0.1951, -0.9808), (-0.06029, -0.1855, 0.9808), (-0.1183, -0.364, 0.9239), (-0.1717, -0.5284, 0.8315), (-0.2185, -0.6725, 0.7071), (-0.2569, -0.7908, 0.5556), (-0.2855, -0.8787, 0.3827), (-0.3031, -0.9328, 0.1951), (-0.309, -0.9511, 7.55e-08), (-0.3031, -0.9328, -0.1951), (-0.2855, -0.8787, -0.3827), (-0.2569, -0.7908, -0.5556), (-0.2185, -0.6725, -0.7071), (-0.1717, -0.5284, -0.8315), (-0.1183, -0.364, -0.9239), (-0.06029, -0.1855, -0.9808), (-0.1147, -0.1578, 0.9808), (-0.2249, -0.3096, 0.9239), (-0.3266, -0.4495, 0.8315), (-0.4156, -0.5721, 0.7071), (-0.4887, -0.6727, 0.5556), (-0.543, -0.7474, 0.3827), (-0.5765, -0.7935, 0.1951), (-0.5878, -0.809, 7.55e-08), (-0.5765, -0.7935, -0.1951), (-0.543, -0.7474, -0.3827), (-0.4887, -0.6727, -0.5556), (-0.4156, -0.5721, -0.7071), (-0.3266, -0.4495, -0.8315), (-0.2249, -0.3096, -0.9239), (-0.1147, -0.1578, -0.9808), (6.223e-08, -1.915e-07, 1.0), (-0.1578, -0.1147, 0.9808), (-0.3096, -0.2249, 0.9239), (-0.4495, -0.3266, 0.8315), (-0.5721, -0.4156, 0.7071), (-0.6727, -0.4887, 0.5556), (-0.7474, -0.543, 0.3827), (-0.7935, -0.5765, 0.1951), (-0.809, -0.5878, 7.55e-08), (-0.7935, -0.5765, -0.1951), (-0.7474, -0.543, -0.3827), (-0.6727, -0.4887, -0.5556), (-0.5721, -0.4156, -0.7071), (-0.4495, -0.3266, -0.8315), (-0.3096, -0.2249, -0.9239), (-0.1578, -0.1147, -0.9808), (-0.1855, -0.06029, 0.9808), (-0.364, -0.1183, 0.9239), (-0.5284, -0.1717, 0.8315), (-0.6725, -0.2185, 0.7071), (-0.7908, -0.2569, 0.5556), (-0.8787, -0.2855, 0.3827), (-0.9328, -0.3031, 0.1951), (-0.9511, -0.309, 7.55e-08), (-0.9328, -0.3031, -0.1951), (-0.8787, -0.2855, -0.3827), (-0.7908, -0.2569, -0.5556), (-0.6725, -0.2185, -0.7071), (-0.5284, -0.1717, -0.8315), (-0.364, -0.1183, -0.9239), (-0.1855, -0.06029, -0.9808), (-0.1951, 2.246e-08, 0.9808), (-0.3827, 4.109e-08, 0.9239), (-0.5556, 1.128e-08, 0.8315), (-0.7071, -3.342e-08, 0.7071), (-0.8315, -1.852e-08, 0.5556), (-0.9239, 1.007e-07, 0.3827), (-0.9808, 2.199e-07, 0.1951), (-1.0, -4.832e-08, 7.55e-08), (-0.9808, 2.199e-07, -0.1951), (-0.9239, -4.832e-08, -0.3827), (-0.8315, -1.852e-08, -0.5556), (-0.7071, -3.342e-08, -0.7071), (-0.5556, 1.128e-08, -0.8315), (-0.3827, -1.852e-08, -0.9239), (-0.1951, -1.479e-08, -0.9808)], [], [(5, 20, 19, 4), (3, 18, 17, 2), (14, 29, 28, 13), (1, 16, 15, 0), (12, 27, 26, 11), (10, 25, 24, 9), (8, 23, 22, 7), (6, 21, 20, 5), (4, 19, 18, 3), (2, 17, 16, 1), (13, 28, 27, 12), (11, 26, 25, 10), (9, 24, 23, 8), (7, 22, 21, 6), (20, 35, 34, 19), (18, 33, 32, 17), (29, 44, 43, 28), (16, 31, 30, 15), (27, 42, 41, 26), (25, 40, 39, 24), (23, 38, 37, 22), (21, 36, 35, 20), (19, 34, 33, 18), (17, 32, 31, 16), (28, 43, 42, 27), (26, 41, 40, 25), (24, 39, 38, 23), (22, 37, 36, 21), (35, 50, 49, 34), (33, 48, 47, 32), (44, 59, 58, 43), (31, 46, 45, 30), (42, 57, 56, 41), (40, 55, 54, 39), (38, 53, 52, 37), (36, 51, 50, 35), (34, 49, 48, 33), (32, 47, 46, 31), (43, 58, 57, 42), (41, 56, 55, 40), (39, 54, 53, 38), (37, 52, 51, 36), (50, 65, 64, 49), (48, 63, 62, 47), (59, 74, 73, 58), (46, 61, 60, 45), (57, 72, 71, 56), (55, 70, 69, 54), (53, 68, 67, 52), (51, 66, 65, 50), (49, 64, 63, 48), (47, 62, 61, 46), (58, 73, 72, 57), (56, 71, 70, 55), (54, 69, 68, 53), (52, 67, 66, 51), (65, 80, 79, 64), (63, 78, 77, 62), (74, 89, 88, 73), (61, 76, 75, 60), (72, 87, 86, 71), (70, 85, 84, 69), (68, 83, 82, 67), (66, 81, 80, 65), (64, 79, 78, 63), (62, 77, 76, 61), (73, 88, 87, 72), (71, 86, 85, 70), (69, 84, 83, 68), (67, 82, 81, 66), (80, 95, 94, 79), (78, 93, 92, 77), (89, 104, 103, 88), (76, 91, 90, 75), (87, 102, 101, 86), (85, 100, 99, 84), (83, 98, 97, 82), (81, 96, 95, 80), (79, 94, 93, 78), (77, 92, 91, 76), (88, 103, 102, 87), (86, 101, 100, 85), (84, 99, 98, 83), (82, 97, 96, 81), (95, 111, 110, 94), (93, 109, 108, 92), (104, 120, 119, 103), (91, 107, 106, 90), (102, 118, 117, 101), (100, 116, 115, 99), (98, 114, 113, 97), (96, 112, 111, 95), (94, 110, 109, 93), (92, 108, 107, 91), (103, 119, 118, 102), (101, 117, 116, 100), (99, 115, 114, 98), (97, 113, 112, 96), (111, 126, 125, 110), (109, 124, 123, 108), (120, 135, 134, 119), (107, 122, 121, 106), (118, 133, 132, 117), (116, 131, 130, 115), (114, 129, 128, 113), (112, 127, 126, 111), (110, 125, 124, 109), (108, 123, 122, 107), (119, 134, 133, 118), (117, 132, 131, 116), (115, 130, 129, 114), (113, 128, 127, 112), (126, 141, 140, 125), (124, 139, 138, 123), (135, 150, 149, 134), (122, 137, 136, 121), (133, 148, 147, 132), (131, 146, 145, 130), (129, 144, 143, 128), (127, 142, 141, 126), (125, 140, 139, 124), (123, 138, 137, 122), (134, 149, 148, 133), (132, 147, 146, 131), (130, 145, 144, 129), (128, 143, 142, 127), (141, 156, 155, 140), (139, 154, 153, 138), (150, 165, 164, 149), (137, 152, 151, 136), (148, 163, 162, 147), (146, 161, 160, 145), (144, 159, 158, 143), (142, 157, 156, 141), (140, 155, 154, 139), (138, 153, 152, 137), (149, 164, 163, 148), (147, 162, 161, 146), (145, 160, 159, 144), (143, 158, 157, 142), (156, 171, 170, 155), (154, 169, 168, 153), (165, 180, 179, 164), (152, 167, 166, 151), (163, 178, 177, 162), (161, 176, 175, 160), (159, 174, 173, 158), (157, 172, 171, 156), (155, 170, 169, 154), (153, 168, 167, 152), (164, 179, 178, 163), (162, 177, 176, 161), (160, 175, 174, 159), (158, 173, 172, 157), (171, 186, 185, 170), (169, 184, 183, 168), (180, 195, 194, 179), (167, 182, 181, 166), (178, 193, 192, 177), (176, 191, 190, 175), (174, 189, 188, 173), (172, 187, 186, 171), (170, 185, 184, 169), (168, 183, 182, 167), (179, 194, 193, 178), (177, 192, 191, 176), (175, 190, 189, 174), (173, 188, 187, 172), (186, 201, 200, 185), (184, 199, 198, 183), (195, 210, 209, 194), (182, 197, 196, 181), (193, 208, 207, 192), (191, 206, 205, 190), (189, 204, 203, 188), (187, 202, 201, 186), (185, 200, 199, 184), (183, 198, 197, 182), (194, 209, 208, 193), (192, 207, 206, 191), (190, 205, 204, 189), (188, 203, 202, 187), (201, 216, 215, 200), (199, 214, 213, 198), (210, 225, 224, 209), (197, 212, 211, 196), (208, 223, 222, 207), (206, 221, 220, 205), (204, 219, 218, 203), (202, 217, 216, 201), (200, 215, 214, 199), (198, 213, 212, 197), (209, 224, 223, 208), (207, 222, 221, 206), (205, 220, 219, 204), (203, 218, 217, 202), (216, 231, 230, 215), (214, 229, 228, 213), (225, 240, 239, 224), (212, 227, 226, 211), (223, 238, 237, 222), (221, 236, 235, 220), (219, 234, 233, 218), (217, 232, 231, 216), (215, 230, 229, 214), (213, 228, 227, 212), (224, 239, 238, 223), (222, 237, 236, 221), (220, 235, 234, 219), (218, 233, 232, 217), (231, 246, 245, 230), (229, 244, 243, 228), (240, 255, 254, 239), (227, 242, 241, 226), (238, 253, 252, 237), (236, 251, 250, 235), (234, 249, 248, 233), (232, 247, 246, 231), (230, 245, 244, 229), (228, 243, 242, 227), (239, 254, 253, 238), (237, 252, 251, 236), (235, 250, 249, 234), (233, 248, 247, 232), (246, 262, 261, 245), (244, 260, 259, 243), (255, 271, 270, 254), (242, 258, 257, 241), (253, 269, 268, 252), (251, 267, 266, 250), (249, 265, 264, 248), (247, 263, 262, 246), (245, 261, 260, 244), (243, 259, 258, 242), (254, 270, 269, 253), (252, 268, 267, 251), (250, 266, 265, 249), (248, 264, 263, 247), (262, 277, 276, 261), (260, 275, 274, 259), (271, 286, 285, 270), (258, 273, 272, 257), (269, 284, 283, 268), (267, 282, 281, 266), (265, 280, 279, 264), (263, 278, 277, 262), (261, 276, 275, 260), (259, 274, 273, 258), (270, 285, 284, 269), (268, 283, 282, 267), (266, 281, 280, 265), (264, 279, 278, 263), (277, 292, 291, 276), (275, 290, 289, 274), (286, 301, 300, 285), (273, 288, 287, 272), (284, 299, 298, 283), (282, 297, 296, 281), (280, 295, 294, 279), (278, 293, 292, 277), (276, 291, 290, 275), (274, 289, 288, 273), (285, 300, 299, 284), (283, 298, 297, 282), (281, 296, 295, 280), (279, 294, 293, 278), (297, 10, 9, 296), (295, 8, 7, 294), (293, 6, 5, 292), (291, 4, 3, 290), (105, 14, 301), (289, 2, 1, 288), (300, 13, 12, 299), (287, 0, 256), (298, 11, 10, 297), (296, 9, 8, 295), (294, 7, 6, 293), (292, 5, 4, 291), (290, 3, 2, 289), (301, 14, 13, 300), (288, 1, 0, 287), (299, 12, 11, 298), (105, 29, 14), (0, 15, 256), (105, 44, 29), (15, 30, 256), (105, 59, 44), (30, 45, 256), (105, 74, 59), (45, 60, 256), (105, 89, 74), (60, 75, 256), (105, 104, 89), (75, 90, 256), (105, 120, 104), (90, 106, 256), (105, 135, 120), (106, 121, 256), (105, 150, 135), (121, 136, 256), (105, 165, 150), (136, 151, 256), (105, 180, 165), (151, 166, 256), (105, 195, 180), (166, 181, 256), (105, 210, 195), (181, 196, 256), (105, 225, 210), (196, 211, 256), (105, 240, 225), (211, 226, 256), (105, 255, 240), (226, 241, 256), (105, 271, 255), (241, 257, 256), (105, 286, 271), (257, 272, 256), (105, 301, 286), (272, 287, 256)])
me_sphere_012.polygons.foreach_set('use_smooth', [True] * 320)
me_sphere_012.materials.append(mat_mat_planet)
me_sphere_012.use_remesh_preserve_volume = False
me_sphere_012.use_remesh_preserve_attributes = False
me_sphere_012.use_mirror_vertex_groups = False
me_sphere_012.update()

# ---- objects
ob_ring_bold = bpy.data.objects.new('ring_bold', me_circle_011)
ob_ring_thin = bpy.data.objects.new('ring_thin', me_circle_010)
ob_ring_normal = bpy.data.objects.new('ring_normal', me_circle_009)
ob_moon_far = bpy.data.objects.new('moon_far', me_sphere_015)
ob_moon_near = bpy.data.objects.new('moon_near', me_sphere_014)
ob_planet_bf = bpy.data.objects.new('planet_bf', me_sphere_012)

# ---- transforms, parenting, visibility, modifiers, constraints
ob_ring_bold.location = (-7.0, 0.0, 0.0)
ob_ring_bold.lineart.crease_threshold = 0.0
ob_ring_thin.location = (3.0, 0.0, 0.0)
ob_ring_thin.lineart.crease_threshold = 0.0
ob_ring_normal.location = (-2.0, 0.0, 0.0)
ob_ring_normal.lineart.crease_threshold = 0.0
ob_moon_far.location = (7.0, 0.0, 0.0)
ob_moon_far.lineart.crease_threshold = 0.0
ob_moon_near.location = (7.0, 0.0, 0.0)
ob_moon_near.lineart.crease_threshold = 0.0
ob_planet_bf.location = (7.0, 0.0, 0.0)
ob_planet_bf.lineart.crease_threshold = 0.0

# ---- collection membership
col_collection_1.objects.link(ob_ring_bold)
col_collection_1.objects.link(ob_ring_thin)
col_collection_1.objects.link(ob_ring_normal)
col_collection_1.objects.link(ob_moon_far)
col_collection_1.objects.link(ob_moon_near)
col_collection_1.objects.link(ob_planet_bf)

# ---- scene / render settings (as saved in the file)
scene.frame_start = 1; scene.frame_end = 250; scene.frame_set(0)
scene.render.engine = 'BLENDER_EEVEE_NEXT'
scene.render.resolution_x = 2048
scene.render.resolution_y = 2048
scene.render.dither_intensity = 0.0
scene.render.film_transparent = True
scene.cycles.use_denoising = False
scene.cycles.samples = 10
scene.cycles.sampling_pattern = 'TABULATED_SOBOL'
scene.cycles.light_sampling_threshold = 0.0
scene.cycles.use_adaptive_sampling = False
scene.cycles.use_light_tree = False
scene.cycles.blur_glossy = 0.0
scene.cycles.pixel_filter_type = 'GAUSSIAN'
scene.cycles.sample_clamp_indirect = 0.0
scene.view_settings.view_transform = 'Standard'
bpy.context.view_layer.update()

# ---- added for rendering (the .blend has no active camera and no usable light): camera, sun
cam_auto = bpy.data.cameras.new('AutoCamera')
cam_auto.lens = 50.0
cam_auto.sensor_width = 36.0
cam_auto.clip_end = 1000.0
ob_auto_camera = bpy.data.objects.new('AutoCamera', cam_auto)
scene.collection.objects.link(ob_auto_camera)
ob_auto_camera.location = (15.9409, -19.729, 13.7927)
ob_auto_camera.rotation_euler = (1.09748, -7.21219e-08, 0.694738)
scene.camera = ob_auto_camera
light_auto_sun = bpy.data.lights.new('AutoSun', 'SUN')
light_auto_sun.energy = 3.0
light_auto_sun.angle = 0.0523599
ob_auto_sun = bpy.data.objects.new('AutoSun', light_auto_sun)
scene.collection.objects.link(ob_auto_sun)
ob_auto_sun.rotation_euler = (0.872665, 0.174533, 0.523599)
bpy.context.view_layer.update()
